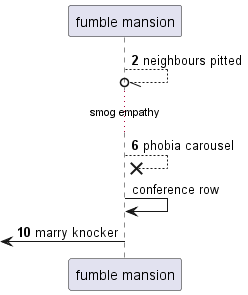

The diagram above was rendered by PlantUML. Its source (embedded in the PNG):
@startuml
participant "fumble mansion" as 0
autonumber 2 4
0 --//o 0: neighbours pitted
...smog empathy...
0 -->x 0: phobia carousel
autonumber stop
0 -> 0: conference row
autonumber resume
 [<- 0: marry knocker
@enduml